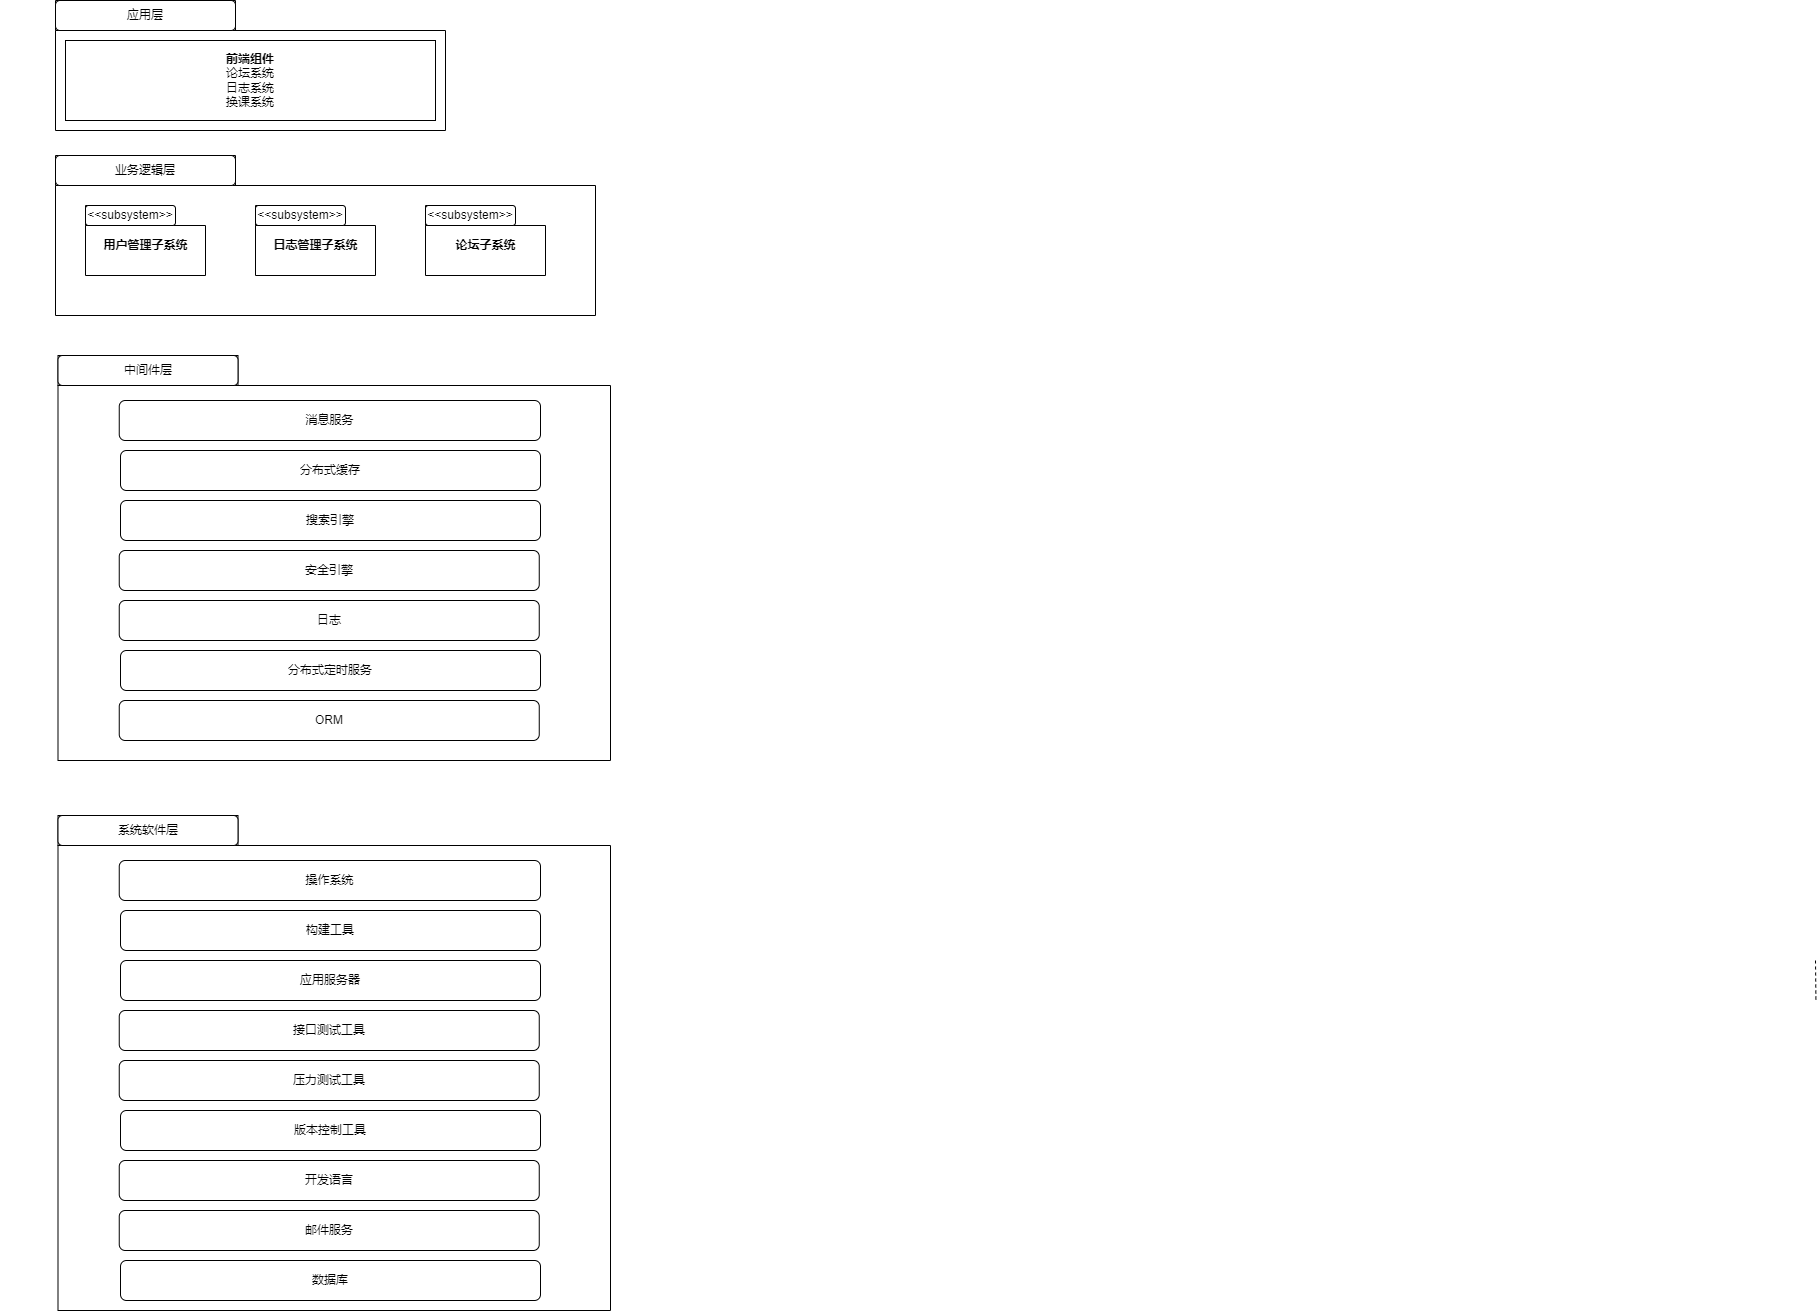

The diagram above was exported from draw.io. Its source (the exported page's mxGraphModel, read from the mxfile embedded in the PNG):
<mxGraphModel dx="1839" dy="1646" grid="1" gridSize="10" guides="1" tooltips="1" connect="1" arrows="1" fold="1" page="1" pageScale="1" pageWidth="850" pageHeight="1100" math="0" shadow="0" extFonts="Permanent Marker^https://fonts.googleapis.com/css?family=Permanent+Marker">
  <root>
    <mxCell id="0" />
    <mxCell id="1" parent="0" />
    <mxCell id="ud2kAoJNr_olaqTJe7hT-74" style="edgeStyle=none;rounded=0;orthogonalLoop=1;jettySize=auto;html=1;exitX=0.75;exitY=0;exitDx=0;exitDy=0;fontColor=#000000;endArrow=none;endFill=0;" parent="1" edge="1">
      <mxGeometry relative="1" as="geometry">
        <mxPoint x="-700" y="-795" as="sourcePoint" />
        <mxPoint x="-700" y="-795" as="targetPoint" />
      </mxGeometry>
    </mxCell>
    <mxCell id="ud2kAoJNr_olaqTJe7hT-125" style="edgeStyle=none;rounded=0;orthogonalLoop=1;jettySize=auto;html=1;exitX=0.5;exitY=1;exitDx=0;exitDy=0;fontColor=#000000;startArrow=none;startFill=0;endArrow=none;endFill=0;dashed=1;" parent="1" edge="1">
      <mxGeometry relative="1" as="geometry">
        <mxPoint x="1115.4210526315792" y="-80" as="targetPoint" />
        <mxPoint x="1115" y="-120" as="sourcePoint" />
      </mxGeometry>
    </mxCell>
    <mxCell id="oS0NZe71e92HGPZncCiE-3" value="...&lt;br&gt;" style="shape=folder;fontStyle=1;spacingTop=10;tabWidth=180;tabHeight=30;tabPosition=left;html=1;" vertex="1" parent="1">
      <mxGeometry x="-645" y="-1080" width="390" height="130" as="geometry" />
    </mxCell>
    <mxCell id="oS0NZe71e92HGPZncCiE-5" value="应用层" style="rounded=1;whiteSpace=wrap;html=1;" vertex="1" parent="1">
      <mxGeometry x="-645" y="-1080" width="180" height="30" as="geometry" />
    </mxCell>
    <mxCell id="oS0NZe71e92HGPZncCiE-7" value="&lt;div style=&quot;text-align: left;&quot;&gt;&lt;span style=&quot;background-color: initial;&quot;&gt;&lt;b&gt;前端组件&lt;/b&gt;&lt;/span&gt;&lt;/div&gt;论坛系统&lt;br&gt;日志系统&lt;br&gt;换课系统" style="rounded=0;whiteSpace=wrap;html=1;" vertex="1" parent="1">
      <mxGeometry x="-635" y="-1040" width="370" height="80" as="geometry" />
    </mxCell>
    <mxCell id="oS0NZe71e92HGPZncCiE-8" style="edgeStyle=none;rounded=0;orthogonalLoop=1;jettySize=auto;html=1;exitX=0.75;exitY=0;exitDx=0;exitDy=0;fontColor=#000000;endArrow=none;endFill=0;" edge="1" parent="1">
      <mxGeometry relative="1" as="geometry">
        <mxPoint x="-520" y="-930" as="sourcePoint" />
        <mxPoint x="-520" y="-930" as="targetPoint" />
      </mxGeometry>
    </mxCell>
    <mxCell id="oS0NZe71e92HGPZncCiE-9" value="" style="shape=folder;fontStyle=1;spacingTop=10;tabWidth=180;tabHeight=30;tabPosition=left;html=1;gradientColor=none;" vertex="1" parent="1">
      <mxGeometry x="-645" y="-925" width="540" height="160" as="geometry" />
    </mxCell>
    <mxCell id="oS0NZe71e92HGPZncCiE-10" value="业务逻辑层" style="rounded=1;whiteSpace=wrap;html=1;" vertex="1" parent="1">
      <mxGeometry x="-645" y="-925" width="180" height="30" as="geometry" />
    </mxCell>
    <mxCell id="oS0NZe71e92HGPZncCiE-12" value="日志管理子系统" style="shape=folder;fontStyle=1;spacingTop=10;tabWidth=40;tabHeight=20;tabPosition=left;html=1;" vertex="1" parent="1">
      <mxGeometry x="-445" y="-875" width="120" height="70" as="geometry" />
    </mxCell>
    <mxCell id="oS0NZe71e92HGPZncCiE-13" value="&amp;lt;&amp;lt;subsystem&amp;gt;&amp;gt;" style="rounded=1;whiteSpace=wrap;html=1;" vertex="1" parent="1">
      <mxGeometry x="-445" y="-875" width="90" height="20" as="geometry" />
    </mxCell>
    <mxCell id="oS0NZe71e92HGPZncCiE-16" value="用户管理子系统" style="shape=folder;fontStyle=1;spacingTop=10;tabWidth=40;tabHeight=20;tabPosition=left;html=1;" vertex="1" parent="1">
      <mxGeometry x="-615" y="-875" width="120" height="70" as="geometry" />
    </mxCell>
    <mxCell id="oS0NZe71e92HGPZncCiE-17" value="&amp;lt;&amp;lt;subsystem&amp;gt;&amp;gt;" style="rounded=1;whiteSpace=wrap;html=1;" vertex="1" parent="1">
      <mxGeometry x="-615" y="-875" width="90" height="20" as="geometry" />
    </mxCell>
    <mxCell id="oS0NZe71e92HGPZncCiE-18" value="论坛子系统" style="shape=folder;fontStyle=1;spacingTop=10;tabWidth=40;tabHeight=20;tabPosition=left;html=1;" vertex="1" parent="1">
      <mxGeometry x="-275" y="-875" width="120" height="70" as="geometry" />
    </mxCell>
    <mxCell id="oS0NZe71e92HGPZncCiE-19" value="&amp;lt;&amp;lt;subsystem&amp;gt;&amp;gt;" style="rounded=1;whiteSpace=wrap;html=1;" vertex="1" parent="1">
      <mxGeometry x="-275" y="-875" width="90" height="20" as="geometry" />
    </mxCell>
    <mxCell id="oS0NZe71e92HGPZncCiE-20" style="edgeStyle=none;rounded=0;orthogonalLoop=1;jettySize=auto;html=1;exitX=0.75;exitY=0;exitDx=0;exitDy=0;fontColor=#000000;endArrow=none;endFill=0;" edge="1" parent="1">
      <mxGeometry relative="1" as="geometry">
        <mxPoint x="-697.5" y="-595" as="sourcePoint" />
        <mxPoint x="-697.5" y="-595" as="targetPoint" />
      </mxGeometry>
    </mxCell>
    <mxCell id="oS0NZe71e92HGPZncCiE-21" style="edgeStyle=none;rounded=0;orthogonalLoop=1;jettySize=auto;html=1;exitX=0.75;exitY=0;exitDx=0;exitDy=0;fontColor=#000000;endArrow=none;endFill=0;" edge="1" parent="1">
      <mxGeometry relative="1" as="geometry">
        <mxPoint x="-517.5" y="-729.9999999999999" as="sourcePoint" />
        <mxPoint x="-517.5" y="-729.9999999999999" as="targetPoint" />
      </mxGeometry>
    </mxCell>
    <mxCell id="oS0NZe71e92HGPZncCiE-22" value="" style="shape=folder;fontStyle=1;spacingTop=10;tabWidth=180;tabHeight=30;tabPosition=left;html=1;" vertex="1" parent="1">
      <mxGeometry x="-642.5" y="-725" width="552.5" height="405" as="geometry" />
    </mxCell>
    <mxCell id="oS0NZe71e92HGPZncCiE-23" value="中间件层" style="rounded=1;whiteSpace=wrap;html=1;" vertex="1" parent="1">
      <mxGeometry x="-642.5" y="-725" width="180" height="30" as="geometry" />
    </mxCell>
    <mxCell id="oS0NZe71e92HGPZncCiE-30" value="消息服务" style="rounded=1;whiteSpace=wrap;html=1;" vertex="1" parent="1">
      <mxGeometry x="-581.25" y="-680" width="421.25" height="40" as="geometry" />
    </mxCell>
    <mxCell id="oS0NZe71e92HGPZncCiE-31" value="分布式缓存" style="rounded=1;whiteSpace=wrap;html=1;" vertex="1" parent="1">
      <mxGeometry x="-580" y="-630" width="420" height="40" as="geometry" />
    </mxCell>
    <mxCell id="oS0NZe71e92HGPZncCiE-32" value="搜索引擎" style="rounded=1;whiteSpace=wrap;html=1;" vertex="1" parent="1">
      <mxGeometry x="-580" y="-580" width="420" height="40" as="geometry" />
    </mxCell>
    <mxCell id="oS0NZe71e92HGPZncCiE-33" value="安全引擎" style="rounded=1;whiteSpace=wrap;html=1;" vertex="1" parent="1">
      <mxGeometry x="-581.25" y="-530" width="420" height="40" as="geometry" />
    </mxCell>
    <mxCell id="oS0NZe71e92HGPZncCiE-34" value="日志" style="rounded=1;whiteSpace=wrap;html=1;" vertex="1" parent="1">
      <mxGeometry x="-581.25" y="-480" width="420" height="40" as="geometry" />
    </mxCell>
    <mxCell id="oS0NZe71e92HGPZncCiE-35" value="分布式定时服务" style="rounded=1;whiteSpace=wrap;html=1;" vertex="1" parent="1">
      <mxGeometry x="-580" y="-430" width="420" height="40" as="geometry" />
    </mxCell>
    <mxCell id="oS0NZe71e92HGPZncCiE-36" value="ORM" style="rounded=1;whiteSpace=wrap;html=1;" vertex="1" parent="1">
      <mxGeometry x="-581.25" y="-380" width="420" height="40" as="geometry" />
    </mxCell>
    <mxCell id="oS0NZe71e92HGPZncCiE-47" style="edgeStyle=none;rounded=0;orthogonalLoop=1;jettySize=auto;html=1;exitX=0.75;exitY=0;exitDx=0;exitDy=0;fontColor=#000000;endArrow=none;endFill=0;" edge="1" parent="1">
      <mxGeometry relative="1" as="geometry">
        <mxPoint x="-517.5" y="-269.9999999999999" as="sourcePoint" />
        <mxPoint x="-517.5" y="-269.9999999999999" as="targetPoint" />
      </mxGeometry>
    </mxCell>
    <mxCell id="oS0NZe71e92HGPZncCiE-48" value="" style="shape=folder;fontStyle=1;spacingTop=10;tabWidth=180;tabHeight=30;tabPosition=left;html=1;" vertex="1" parent="1">
      <mxGeometry x="-642.5" y="-265" width="552.5" height="495" as="geometry" />
    </mxCell>
    <mxCell id="oS0NZe71e92HGPZncCiE-49" value="系统软件层" style="rounded=1;whiteSpace=wrap;html=1;" vertex="1" parent="1">
      <mxGeometry x="-642.5" y="-265" width="180" height="30" as="geometry" />
    </mxCell>
    <mxCell id="oS0NZe71e92HGPZncCiE-50" value="操作系统" style="rounded=1;whiteSpace=wrap;html=1;" vertex="1" parent="1">
      <mxGeometry x="-581.25" y="-220" width="421.25" height="40" as="geometry" />
    </mxCell>
    <mxCell id="oS0NZe71e92HGPZncCiE-51" value="构建工具" style="rounded=1;whiteSpace=wrap;html=1;" vertex="1" parent="1">
      <mxGeometry x="-580" y="-170" width="420" height="40" as="geometry" />
    </mxCell>
    <mxCell id="oS0NZe71e92HGPZncCiE-52" value="应用服务器" style="rounded=1;whiteSpace=wrap;html=1;" vertex="1" parent="1">
      <mxGeometry x="-580" y="-120" width="420" height="40" as="geometry" />
    </mxCell>
    <mxCell id="oS0NZe71e92HGPZncCiE-53" value="接口测试工具" style="rounded=1;whiteSpace=wrap;html=1;" vertex="1" parent="1">
      <mxGeometry x="-581.25" y="-70" width="420" height="40" as="geometry" />
    </mxCell>
    <mxCell id="oS0NZe71e92HGPZncCiE-54" value="压力测试工具" style="rounded=1;whiteSpace=wrap;html=1;" vertex="1" parent="1">
      <mxGeometry x="-581.25" y="-20" width="420" height="40" as="geometry" />
    </mxCell>
    <mxCell id="oS0NZe71e92HGPZncCiE-55" value="版本控制工具" style="rounded=1;whiteSpace=wrap;html=1;" vertex="1" parent="1">
      <mxGeometry x="-580" y="30" width="420" height="40" as="geometry" />
    </mxCell>
    <mxCell id="oS0NZe71e92HGPZncCiE-56" value="开发语言" style="rounded=1;whiteSpace=wrap;html=1;" vertex="1" parent="1">
      <mxGeometry x="-581.25" y="80" width="420" height="40" as="geometry" />
    </mxCell>
    <mxCell id="oS0NZe71e92HGPZncCiE-72" value="邮件服务&lt;span style=&quot;color: rgba(0, 0, 0, 0); font-family: monospace; font-size: 0px; text-align: start;&quot;&gt;%3CmxGraphModel%3E%3Croot%3E%3CmxCell%20id%3D%220%22%2F%3E%3CmxCell%20id%3D%221%22%20parent%3D%220%22%2F%3E%3CmxCell%20id%3D%222%22%20value%3D%22%E5%BC%80%E5%8F%91%E8%AF%AD%E8%A8%80%22%20style%3D%22rounded%3D1%3BwhiteSpace%3Dwrap%3Bhtml%3D1%3B%22%20vertex%3D%221%22%20parent%3D%221%22%3E%3CmxGeometry%20x%3D%22-581.25%22%20y%3D%2280%22%20width%3D%22420%22%20height%3D%2240%22%20as%3D%22geometry%22%2F%3E%3C%2FmxCell%3E%3C%2Froot%3E%3C%2FmxGraphModel%3E&lt;/span&gt;" style="rounded=1;whiteSpace=wrap;html=1;" vertex="1" parent="1">
      <mxGeometry x="-581.25" y="130" width="420" height="40" as="geometry" />
    </mxCell>
    <mxCell id="oS0NZe71e92HGPZncCiE-73" value="数据库" style="rounded=1;whiteSpace=wrap;html=1;" vertex="1" parent="1">
      <mxGeometry x="-580" y="180" width="420" height="40" as="geometry" />
    </mxCell>
  </root>
</mxGraphModel>